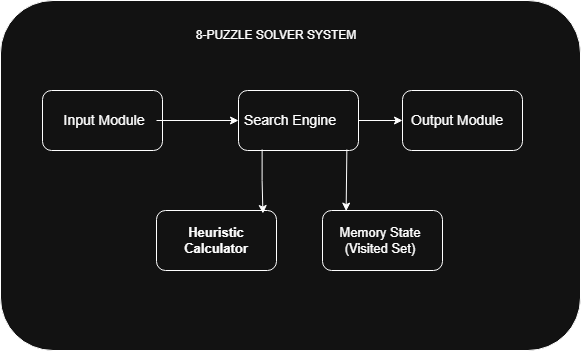

The diagram above was exported from draw.io. Its source (the exported page's mxGraphModel, read from the mxfile embedded in the PNG):
<mxGraphModel dx="1030" dy="562" grid="1" gridSize="10" guides="1" tooltips="1" connect="1" arrows="1" fold="1" page="1" pageScale="1" pageWidth="827" pageHeight="1169" math="0" shadow="0">
  <root>
    <mxCell id="0" />
    <mxCell id="1" parent="0" />
    <mxCell id="Iz7wQHSbNAGCdCSLmzs1-17" parent="1" style="rounded=1;whiteSpace=wrap;html=1;" value="" vertex="1">
      <mxGeometry height="350" width="580" x="138" y="480" as="geometry" />
    </mxCell>
    <mxCell id="Iz7wQHSbNAGCdCSLmzs1-18" parent="1" style="rounded=1;whiteSpace=wrap;html=1;" value="" vertex="1">
      <mxGeometry height="60" width="120" x="180" y="570" as="geometry" />
    </mxCell>
    <mxCell id="Iz7wQHSbNAGCdCSLmzs1-34" edge="1" parent="1" source="Iz7wQHSbNAGCdCSLmzs1-19" style="edgeStyle=orthogonalEdgeStyle;rounded=0;orthogonalLoop=1;jettySize=auto;html=1;exitX=1;exitY=0.5;exitDx=0;exitDy=0;entryX=0;entryY=0.5;entryDx=0;entryDy=0;" target="Iz7wQHSbNAGCdCSLmzs1-26">
      <mxGeometry relative="1" as="geometry" />
    </mxCell>
    <mxCell id="Iz7wQHSbNAGCdCSLmzs1-19" parent="1" style="rounded=1;whiteSpace=wrap;html=1;" value="" vertex="1">
      <mxGeometry height="60" width="120" x="376" y="570" as="geometry" />
    </mxCell>
    <mxCell id="Iz7wQHSbNAGCdCSLmzs1-20" parent="1" style="rounded=1;whiteSpace=wrap;html=1;" value="" vertex="1">
      <mxGeometry height="60" width="120" x="540" y="570" as="geometry" />
    </mxCell>
    <mxCell id="Iz7wQHSbNAGCdCSLmzs1-21" parent="1" style="rounded=1;whiteSpace=wrap;html=1;" value="" vertex="1">
      <mxGeometry height="60" width="120" x="294" y="690" as="geometry" />
    </mxCell>
    <mxCell id="Iz7wQHSbNAGCdCSLmzs1-22" parent="1" style="rounded=1;whiteSpace=wrap;html=1;" value="" vertex="1">
      <mxGeometry height="60" width="120" x="460" y="690" as="geometry" />
    </mxCell>
    <mxCell id="Iz7wQHSbNAGCdCSLmzs1-23" parent="1" style="text;html=1;whiteSpace=wrap;strokeColor=none;fillColor=none;align=center;verticalAlign=middle;rounded=0;" value="  8-PUZZLE SOLVER SYSTEM " vertex="1">
      <mxGeometry height="30" width="190" x="319" y="500" as="geometry" />
    </mxCell>
    <mxCell id="Iz7wQHSbNAGCdCSLmzs1-32" edge="1" parent="1" source="Iz7wQHSbNAGCdCSLmzs1-24" style="edgeStyle=orthogonalEdgeStyle;rounded=0;orthogonalLoop=1;jettySize=auto;html=1;entryX=0;entryY=0.5;entryDx=0;entryDy=0;" target="Iz7wQHSbNAGCdCSLmzs1-19">
      <mxGeometry relative="1" as="geometry" />
    </mxCell>
    <mxCell id="Iz7wQHSbNAGCdCSLmzs1-24" parent="1" style="text;html=1;whiteSpace=wrap;strokeColor=none;fillColor=none;align=center;verticalAlign=middle;rounded=0;fontSize=14;" value="Input Module" vertex="1">
      <mxGeometry height="30" width="104" x="190" y="585" as="geometry" />
    </mxCell>
    <mxCell id="Iz7wQHSbNAGCdCSLmzs1-25" parent="1" style="text;html=1;whiteSpace=wrap;strokeColor=none;fillColor=none;align=center;verticalAlign=middle;rounded=0;fontSize=14;" value="Search Engine" vertex="1">
      <mxGeometry height="30" width="104" x="376" y="585" as="geometry" />
    </mxCell>
    <mxCell id="Iz7wQHSbNAGCdCSLmzs1-26" parent="1" style="text;html=1;whiteSpace=wrap;strokeColor=none;fillColor=none;align=center;verticalAlign=middle;rounded=0;fontSize=14;" value="     Output Module     " vertex="1">
      <mxGeometry height="30" width="110" x="540" y="585" as="geometry" />
    </mxCell>
    <mxCell id="Iz7wQHSbNAGCdCSLmzs1-27" parent="1" style="text;html=1;whiteSpace=wrap;strokeColor=none;fillColor=none;align=center;verticalAlign=middle;rounded=0;fontSize=13;" value="&lt;b&gt;Heuristic Calculator&lt;/b&gt;" vertex="1">
      <mxGeometry height="30" width="60" x="324" y="705" as="geometry" />
    </mxCell>
    <mxCell id="Iz7wQHSbNAGCdCSLmzs1-28" parent="1" style="text;html=1;whiteSpace=wrap;strokeColor=none;fillColor=none;align=center;verticalAlign=middle;rounded=0;fontSize=13;" value="Memory State (Visited Set)" vertex="1">
      <mxGeometry height="30" width="104" x="466" y="705" as="geometry" />
    </mxCell>
    <mxCell id="Iz7wQHSbNAGCdCSLmzs1-30" edge="1" parent="1" style="endArrow=classic;html=1;rounded=0;" value="">
      <mxGeometry height="50" relative="1" width="50" as="geometry">
        <mxPoint x="364.71" y="600" as="sourcePoint" />
        <mxPoint x="364.71067811865476" y="600" as="targetPoint" />
      </mxGeometry>
    </mxCell>
    <mxCell id="Iz7wQHSbNAGCdCSLmzs1-36" edge="1" parent="1" source="Iz7wQHSbNAGCdCSLmzs1-19" style="edgeStyle=orthogonalEdgeStyle;rounded=0;orthogonalLoop=1;jettySize=auto;html=1;exitX=0.197;exitY=0.983;exitDx=0;exitDy=0;entryX=0.887;entryY=0.05;entryDx=0;entryDy=0;entryPerimeter=0;exitPerimeter=0;" target="Iz7wQHSbNAGCdCSLmzs1-21">
      <mxGeometry relative="1" as="geometry" />
    </mxCell>
    <mxCell id="Iz7wQHSbNAGCdCSLmzs1-41" edge="1" parent="1" source="Iz7wQHSbNAGCdCSLmzs1-19" style="endArrow=classic;html=1;rounded=0;exitX=0.903;exitY=0.983;exitDx=0;exitDy=0;entryX=0.197;entryY=0.01;entryDx=0;entryDy=0;entryPerimeter=0;exitPerimeter=0;" target="Iz7wQHSbNAGCdCSLmzs1-22" value="">
      <mxGeometry height="50" relative="1" width="50" as="geometry">
        <Array as="points" />
        <mxPoint x="460" y="680" as="sourcePoint" />
        <mxPoint x="510" y="630" as="targetPoint" />
      </mxGeometry>
    </mxCell>
  </root>
</mxGraphModel>